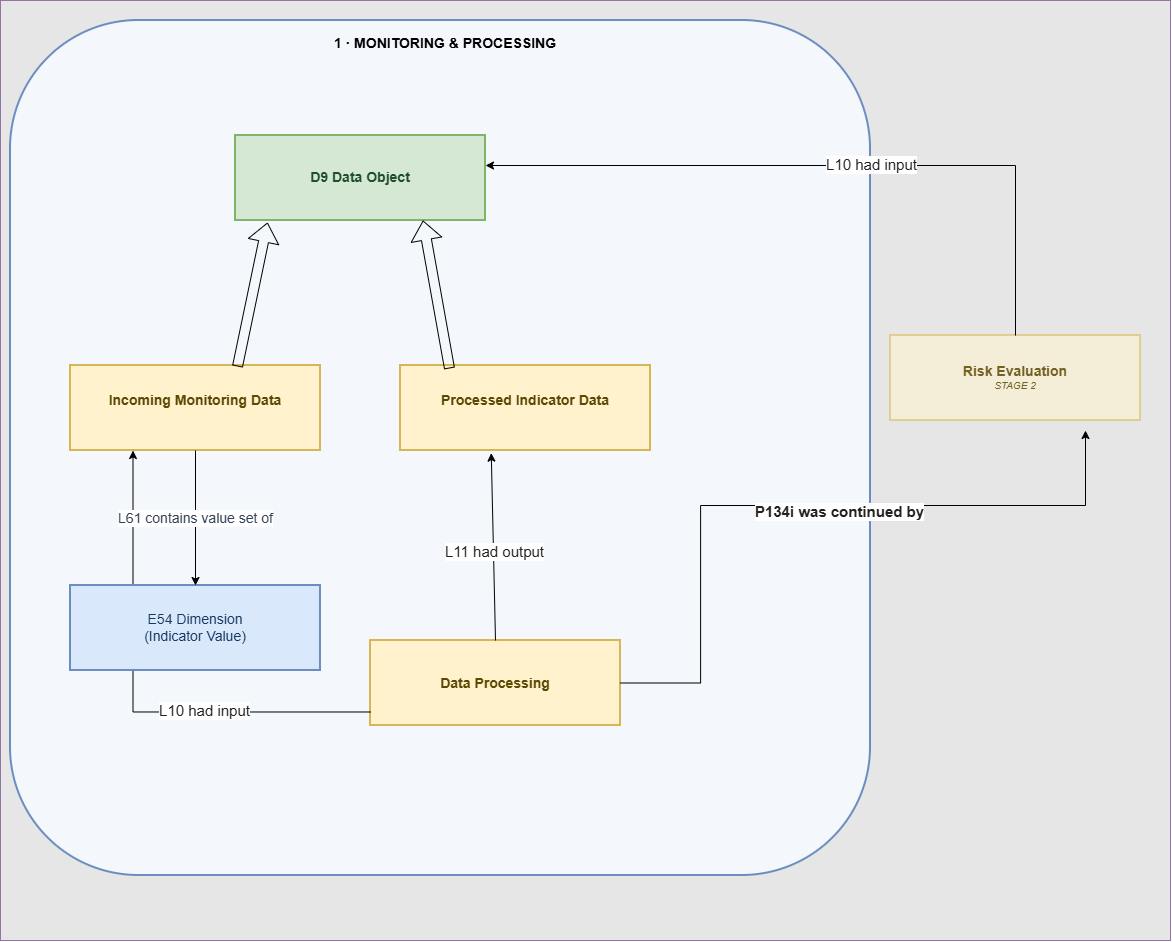

The diagram above was exported from draw.io. Its source (the exported page's mxGraphModel, read from the mxfile embedded in the PNG):
<mxGraphModel dx="3617" dy="2443" grid="1" gridSize="10" guides="1" tooltips="1" connect="1" arrows="1" fold="1" page="1" pageScale="1" pageWidth="1660" pageHeight="1230" math="0" shadow="0">
  <root>
    <mxCell id="0" />
    <mxCell id="1" parent="0" />
    <mxCell id="VaxnlN2g-KTMr0BRkbhC-2" parent="1" style="rounded=0;whiteSpace=wrap;html=1;fillColor=#E6E6E6;strokeColor=#9673a6;fontSize=14;" value="" vertex="1">
      <mxGeometry height="940" width="1170" x="30" y="140" as="geometry" />
    </mxCell>
    <mxCell id="z1" parent="1" style="rounded=1;whiteSpace=wrap;html=1;align=center;verticalAlign=top;fontFamily=Helvetica;fontSize=14;fontStyle=1;strokeWidth=2;opacity=100;spacingTop=8;spacingLeft=10;fillColor=#F4F7FC;strokeColor=#6c8ebf;roundedPerimeter=1;" value="1 · MONITORING &amp;amp; PROCESSING" vertex="1">
      <mxGeometry height="855" width="860" x="40" y="160" as="geometry" />
    </mxCell>
    <mxCell id="d9" parent="1" style="rounded=0;whiteSpace=wrap;html=1;align=center;verticalAlign=middle;fontFamily=Helvetica;fontSize=14;strokeWidth=2;fillColor=#D5E8D4;strokeColor=#82B366;fontColor=#1F4E2C;" value="&lt;b&gt;D9 Data Object&lt;/b&gt;" vertex="1">
      <mxGeometry height="85" width="250" x="265" y="275" as="geometry" />
    </mxCell>
    <mxCell id="incoming" parent="1" style="rounded=0;whiteSpace=wrap;html=1;align=center;verticalAlign=middle;fontFamily=Helvetica;fontSize=14;strokeWidth=2;fillColor=#FFF2CC;strokeColor=#D6B656;fontColor=#5C4800;" value="&lt;b&gt;Incoming Monitoring Data&lt;/b&gt;&lt;div&gt;&lt;br&gt;&lt;/div&gt;" vertex="1">
      <mxGeometry height="85" width="250" x="100" y="505" as="geometry" />
    </mxCell>
    <mxCell id="processing" parent="1" style="rounded=0;whiteSpace=wrap;html=1;align=center;verticalAlign=middle;fontFamily=Helvetica;fontSize=14;strokeWidth=2;fillColor=#FFF2CC;strokeColor=#D6B656;fontColor=#5C4800;" value="&lt;b&gt;Data Processing&lt;/b&gt;" vertex="1">
      <mxGeometry height="85" width="250" x="400" y="780" as="geometry" />
    </mxCell>
    <mxCell id="processed" parent="1" style="rounded=0;whiteSpace=wrap;html=1;align=center;verticalAlign=middle;fontFamily=Helvetica;fontSize=14;strokeWidth=2;fillColor=#FFF2CC;strokeColor=#D6B656;fontColor=#5C4800;" value="&lt;b&gt;Processed Indicator Data&lt;/b&gt;&lt;div&gt;&lt;br&gt;&lt;/div&gt;" vertex="1">
      <mxGeometry height="85" width="250" x="430" y="505" as="geometry" />
    </mxCell>
    <mxCell id="ext_risk_eval" parent="1" style="rounded=0;whiteSpace=wrap;html=1;align=center;verticalAlign=middle;fontFamily=Helvetica;fontSize=14;strokeWidth=2;fillColor=#FFF2CC;strokeColor=#D6B656;fontColor=#5C4800;opacity=55;textOpacity=85;" value="&lt;b&gt;Risk Evaluation&lt;/b&gt;&lt;div style=&quot;font-size: 10px; font-style: italic;&quot;&gt;STAGE 2&lt;/div&gt;" vertex="1">
      <mxGeometry height="85" width="250" x="920" y="475" as="geometry" />
    </mxCell>
    <mxCell id="2w70XCtwBl_x7S0HBrqO-1" edge="1" parent="1" source="incoming" style="shape=flexArrow;endArrow=classic;html=1;rounded=0;exitX=0.668;exitY=0.012;exitDx=0;exitDy=0;exitPerimeter=0;entryX=0.128;entryY=1.024;entryDx=0;entryDy=0;entryPerimeter=0;fillColor=none;strokeColor=#000000;fontColor=#334155;fontSize=14;" target="d9" value="">
      <mxGeometry height="50" relative="1" width="50" as="geometry">
        <mxPoint x="660" y="545" as="sourcePoint" />
        <mxPoint x="710" y="495" as="targetPoint" />
      </mxGeometry>
    </mxCell>
    <mxCell id="2w70XCtwBl_x7S0HBrqO-2" edge="1" parent="1" source="processed" style="shape=flexArrow;endArrow=classic;html=1;rounded=0;entryX=0.75;entryY=1;entryDx=0;entryDy=0;exitX=0.196;exitY=0.035;exitDx=0;exitDy=0;exitPerimeter=0;fillColor=none;strokeColor=#000000;fontColor=#334155;fontSize=14;" target="d9" value="">
      <mxGeometry height="50" relative="1" width="50" as="geometry">
        <mxPoint x="470" y="475" as="sourcePoint" />
        <mxPoint x="710" y="495" as="targetPoint" />
      </mxGeometry>
    </mxCell>
    <mxCell id="Ex92S3NlLHZLJH543Clc-8" edge="1" parent="1" source="processing" style="endArrow=classic;html=1;rounded=0;entryX=0.25;entryY=1;entryDx=0;entryDy=0;exitX=0;exitY=0.841;exitDx=0;exitDy=0;exitPerimeter=0;fontSize=14;" target="incoming" value="">
      <mxGeometry height="50" relative="1" width="50" as="geometry">
        <Array as="points">
          <mxPoint x="162.5" y="851.48" />
        </Array>
        <mxPoint x="510" y="465" as="sourcePoint" />
        <mxPoint x="560" y="415" as="targetPoint" />
      </mxGeometry>
    </mxCell>
    <mxCell id="Ex92S3NlLHZLJH543Clc-12" connectable="0" parent="Ex92S3NlLHZLJH543Clc-8" style="edgeLabel;html=1;align=center;verticalAlign=middle;resizable=0;points=[];fontSize=14;" value="&lt;span style=&quot;color: rgb(34, 34, 34); font-size: 15px;&quot;&gt;L10 had input&lt;/span&gt;" vertex="1">
      <mxGeometry relative="1" x="-0.3306" y="-2" as="geometry">
        <mxPoint as="offset" />
      </mxGeometry>
    </mxCell>
    <mxCell id="Ex92S3NlLHZLJH543Clc-10" edge="1" parent="1" source="processing" style="endArrow=classic;html=1;rounded=0;exitX=0.5;exitY=0;exitDx=0;exitDy=0;entryX=0.363;entryY=1.031;entryDx=0;entryDy=0;entryPerimeter=0;fontSize=14;" target="processed" value="">
      <mxGeometry height="50" relative="1" width="50" as="geometry">
        <mxPoint x="440" y="755" as="sourcePoint" />
        <mxPoint x="472.87" y="555" as="targetPoint" />
      </mxGeometry>
    </mxCell>
    <mxCell id="Ex92S3NlLHZLJH543Clc-11" connectable="0" parent="Ex92S3NlLHZLJH543Clc-10" style="edgeLabel;html=1;align=center;verticalAlign=middle;resizable=0;points=[];fontSize=14;" value="&lt;span style=&quot;color: rgb(34, 34, 34); font-size: 15px;&quot;&gt;L11 had output&lt;/span&gt;" vertex="1">
      <mxGeometry relative="1" x="-0.04" y="-1" as="geometry">
        <mxPoint as="offset" />
      </mxGeometry>
    </mxCell>
    <mxCell id="Ex92S3NlLHZLJH543Clc-17" edge="1" parent="1" source="processing" style="endArrow=classic;html=1;rounded=0;edgeStyle=orthogonalEdgeStyle;strokeColor=#000000;fontSize=14;" value="">
      <mxGeometry height="50" relative="1" width="50" as="geometry">
        <Array as="points">
          <mxPoint x="730.08" y="822.54" />
          <mxPoint x="730.08" y="645" />
        </Array>
        <mxPoint x="1115" y="570.0000000000002" as="targetPoint" />
      </mxGeometry>
    </mxCell>
    <mxCell id="Ex92S3NlLHZLJH543Clc-18" connectable="0" parent="Ex92S3NlLHZLJH543Clc-17" style="edgeLabel;html=1;align=center;verticalAlign=middle;resizable=0;points=[];fontSize=14;" value="&lt;span style=&quot;color: rgb(34, 34, 34); font-size: 15px; font-weight: 700;&quot;&gt;P134i was continued by&lt;/span&gt;" vertex="1">
      <mxGeometry relative="1" x="0.1029" y="-5" as="geometry">
        <mxPoint as="offset" />
      </mxGeometry>
    </mxCell>
    <mxCell id="Ex92S3NlLHZLJH543Clc-19" edge="1" parent="1" source="ext_risk_eval" style="endArrow=classic;html=1;rounded=0;edgeStyle=orthogonalEdgeStyle;strokeColor=#000000;fontSize=14;" target="d9" value="">
      <mxGeometry height="50" relative="1" width="50" as="geometry">
        <Array as="points">
          <mxPoint x="470" y="305" />
          <mxPoint x="470" y="305" />
        </Array>
      </mxGeometry>
    </mxCell>
    <mxCell id="Ex92S3NlLHZLJH543Clc-20" connectable="0" parent="Ex92S3NlLHZLJH543Clc-19" style="edgeLabel;html=1;align=center;verticalAlign=middle;resizable=0;points=[];fontSize=14;" value="&lt;span style=&quot;color: rgb(34, 34, 34); font-size: 15px;&quot;&gt;L10 had input&lt;/span&gt;" vertex="1">
      <mxGeometry relative="1" x="-0.0971" y="-2" as="geometry">
        <mxPoint x="1" as="offset" />
      </mxGeometry>
    </mxCell>
    <mxCell id="e54_indicator" parent="1" style="rounded=0;whiteSpace=wrap;html=1;align=center;verticalAlign=middle;fontFamily=Helvetica;fontSize=14;strokeWidth=2;fillColor=#DAE8FC;strokeColor=#6C8EBF;fontColor=#163A5F;" value="E54 Dimension&#10;(Indicator Value)" vertex="1">
      <mxGeometry height="85" width="250" x="100" y="725" as="geometry" />
    </mxCell>
    <mxCell id="edge_l61" edge="1" parent="1" source="incoming" style="endArrow=classic;html=1;rounded=0;edgeStyle=orthogonalEdgeStyle;strokeColor=#000000;fontColor=#334155;fontSize=14;" target="e54_indicator" value="L61 contains value set of">
      <mxGeometry relative="1" as="geometry" />
    </mxCell>
  </root>
</mxGraphModel>